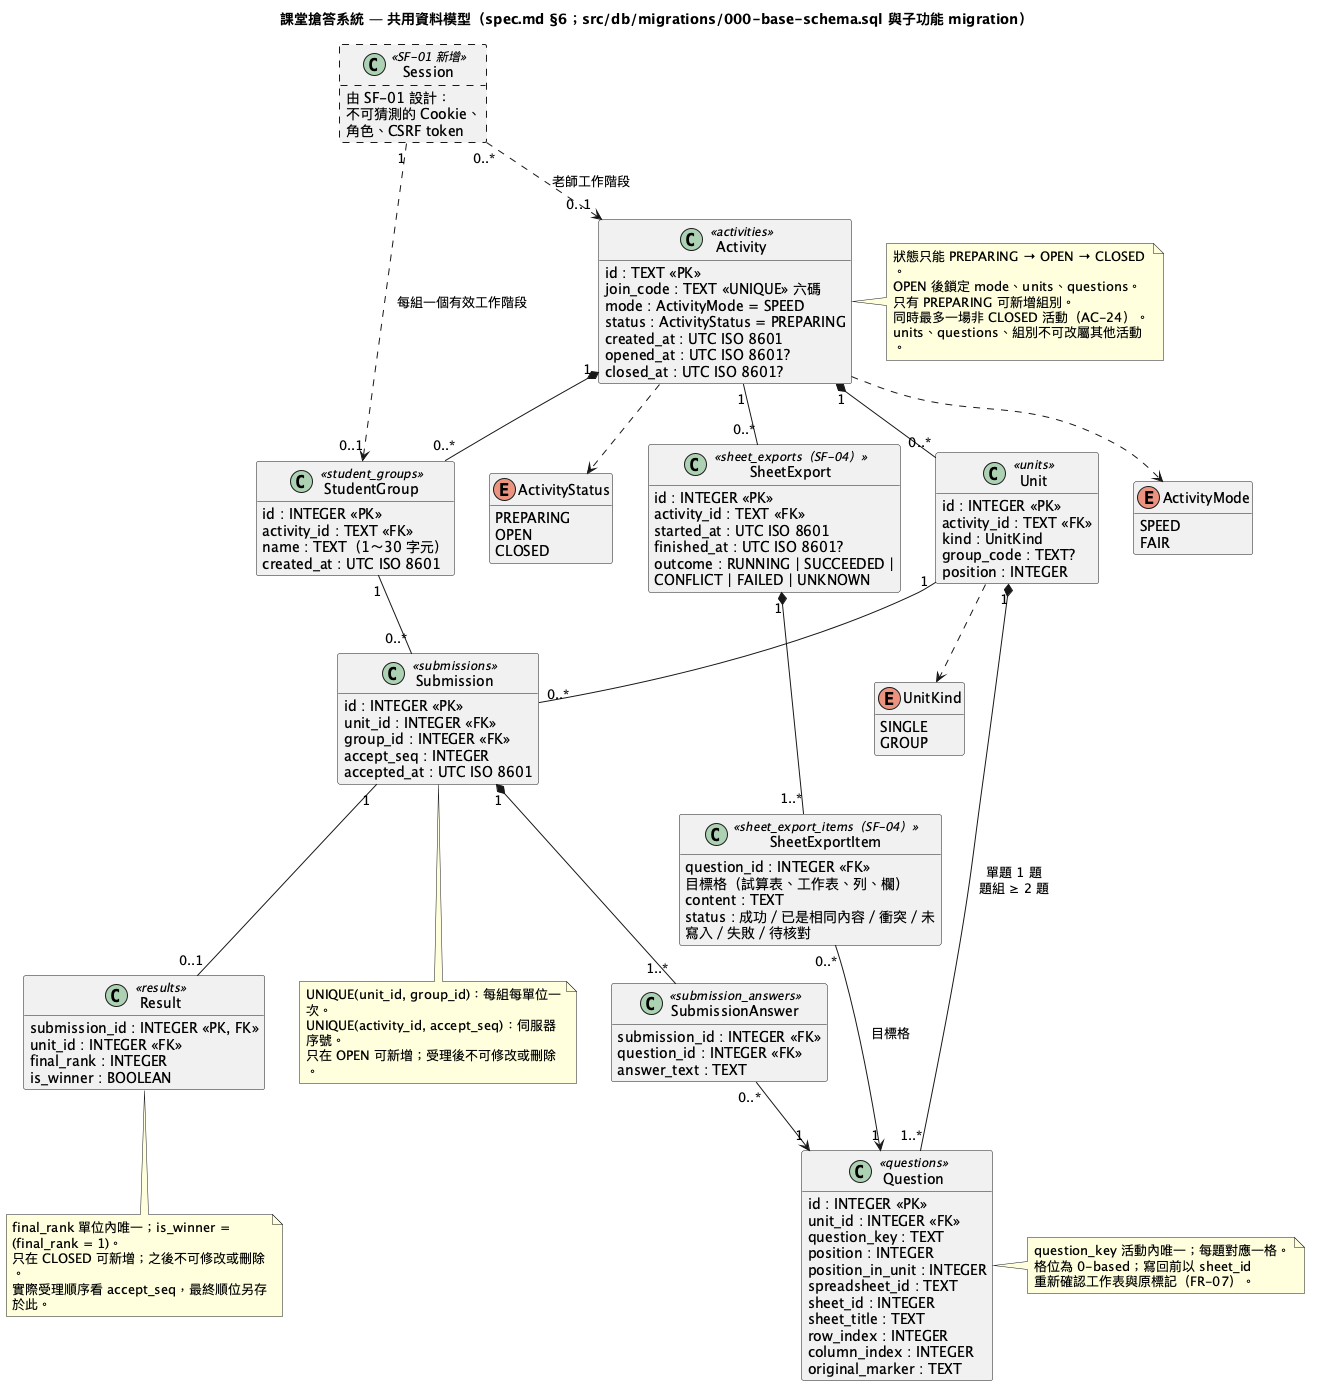

The diagram above was rendered by PlantUML. Its source (embedded in the PNG):
@startuml system-class
title 課堂搶答系統 — 共用資料模型（spec.md §6；src/db/migrations/000-base-schema.sql 與子功能 migration）
skinparam shadowing false
skinparam classAttributeIconSize 0
skinparam wrapWidth 260
hide empty methods

enum ActivityStatus {
  PREPARING
  OPEN
  CLOSED
}

enum ActivityMode {
  SPEED
  FAIR
}

enum UnitKind {
  SINGLE
  GROUP
}

class Activity <<activities>> {
  id : TEXT <<PK>>
  join_code : TEXT <<UNIQUE>> 六碼
  mode : ActivityMode = SPEED
  status : ActivityStatus = PREPARING
  created_at : UTC ISO 8601
  opened_at : UTC ISO 8601?
  closed_at : UTC ISO 8601?
}

class StudentGroup <<student_groups>> {
  id : INTEGER <<PK>>
  activity_id : TEXT <<FK>>
  name : TEXT（1～30 字元）
  created_at : UTC ISO 8601
}

class Unit <<units>> {
  id : INTEGER <<PK>>
  activity_id : TEXT <<FK>>
  kind : UnitKind
  group_code : TEXT?
  position : INTEGER
}

class Question <<questions>> {
  id : INTEGER <<PK>>
  unit_id : INTEGER <<FK>>
  question_key : TEXT
  position : INTEGER
  position_in_unit : INTEGER
  spreadsheet_id : TEXT
  sheet_id : INTEGER
  sheet_title : TEXT
  row_index : INTEGER
  column_index : INTEGER
  original_marker : TEXT
}

class Submission <<submissions>> {
  id : INTEGER <<PK>>
  unit_id : INTEGER <<FK>>
  group_id : INTEGER <<FK>>
  accept_seq : INTEGER
  accepted_at : UTC ISO 8601
}

class SubmissionAnswer <<submission_answers>> {
  submission_id : INTEGER <<FK>>
  question_id : INTEGER <<FK>>
  answer_text : TEXT
}

class Result <<results>> {
  submission_id : INTEGER <<PK, FK>>
  unit_id : INTEGER <<FK>>
  final_rank : INTEGER
  is_winner : BOOLEAN
}

class Session <<SF-01 新增>> #line.dashed {
  由 SF-01 設計：
  不可猜測的 Cookie、
  角色、CSRF token
}

class SheetExport <<sheet_exports（SF-04）>> {
  id : INTEGER <<PK>>
  activity_id : TEXT <<FK>>
  started_at : UTC ISO 8601
  finished_at : UTC ISO 8601?
  outcome : RUNNING | SUCCEEDED | CONFLICT | FAILED | UNKNOWN
}

class SheetExportItem <<sheet_export_items（SF-04）>> {
  question_id : INTEGER <<FK>>
  目標格（試算表、工作表、列、欄）
  content : TEXT
  status : 成功／已是相同內容／衝突／未寫入／失敗／待核對
}

Activity "1" *-- "0..*" StudentGroup
Activity "1" *-- "0..*" Unit
Unit "1" *-- "1..*" Question : 單題 1 題\n題組 ≥ 2 題
Unit "1" -- "0..*" Submission
StudentGroup "1" -- "0..*" Submission
Submission "1" *-- "1..*" SubmissionAnswer
SubmissionAnswer "0..*" --> "1" Question
Submission "1" -- "0..1" Result
Activity "1" -- "0..*" SheetExport
SheetExport "1" *-- "1..*" SheetExportItem
SheetExportItem "0..*" --> "1" Question : 目標格
Session "0..*" ..> "0..1" Activity : 老師工作階段
Session "1" ..> "0..1" StudentGroup : 每組一個有效工作階段
Activity ..> ActivityStatus
Activity ..> ActivityMode
Unit ..> UnitKind

note right of Activity
  狀態只能 PREPARING → OPEN → CLOSED。
  OPEN 後鎖定 mode、units、questions。
  只有 PREPARING 可新增組別。
  同時最多一場非 CLOSED 活動（AC-24）。
  units、questions、組別不可改屬其他活動。
end note

note right of Question
  question_key 活動內唯一；每題對應一格。
  格位為 0-based；寫回前以 sheet_id
  重新確認工作表與原標記（FR-07）。
end note

note bottom of Submission
  UNIQUE(unit_id, group_id)：每組每單位一次。
  UNIQUE(activity_id, accept_seq)：伺服器序號。
  只在 OPEN 可新增；受理後不可修改或刪除。
end note

note bottom of Result
  final_rank 單位內唯一；is_winner = (final_rank = 1)。
  只在 CLOSED 可新增；之後不可修改或刪除。
  實際受理順序看 accept_seq，最終順位另存於此。
end note
@enduml